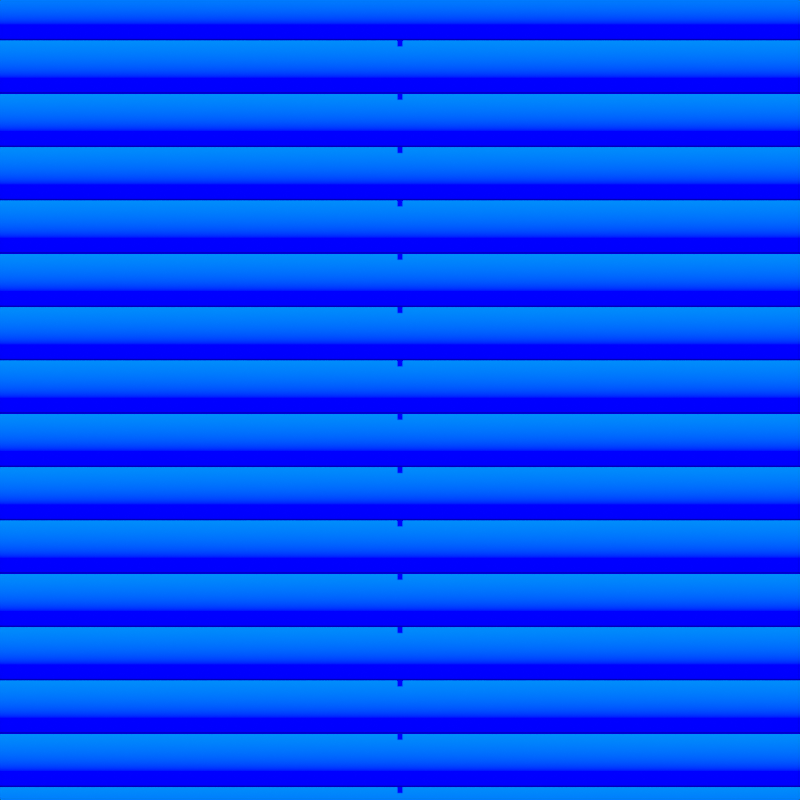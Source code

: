# Source: intake_grid2.blend  (saved by Blender 3.6.14; exported with 4.5.12 LTS)
import bpy
from mathutils import Matrix  # noqa: F401  (used for matrix-valued properties, if any)

bpy.ops.wm.read_factory_settings(use_empty=True)
scene = bpy.context.scene
scene.name = 'Scene'

# ---- collections
col_intake = bpy.data.collections.new('intake'); scene.collection.children.link(col_intake)
col_cam___light = bpy.data.collections.new('Cam & Light'); scene.collection.children.link(col_cam___light)

# ---- materials (node trees are filled in below, after node groups)
mat_bump = bpy.data.materials.new('bump')

# ---- material node trees
mat_bump.use_nodes = True; mat_bump.node_tree.nodes.clear()
_N = mat_bump.node_tree.nodes; _L = mat_bump.node_tree.links
n0 = _N.new('ShaderNodeOutputMaterial'); n0.name = 'Material Output'; n0.location = (416, 300)
n1 = _N.new('ShaderNodeEmission'); n1.name = 'Emission'; n1.location = (176, 232)
n2 = _N.new('ShaderNodeNewGeometry'); n2.name = 'Geometry'; n2.location = (-80, 310)
_L.new(n1.outputs[0], n0.inputs[0])
_L.new(n2.outputs[1], n1.inputs[0])
n0.is_active_output = True

# ---- world
world_world = bpy.data.worlds.new('World'); scene.world = world_world
world_world.use_nodes = True; world_world.node_tree.nodes.clear()
_N = world_world.node_tree.nodes; _L = world_world.node_tree.links
n0 = _N.new('ShaderNodeOutputWorld'); n0.name = 'World Output'; n0.location = (300, 300)
n1 = _N.new('ShaderNodeBackground'); n1.name = 'Background'; n1.location = (10, 300)
n1.inputs[0].default_value = (0.05088, 0.05088, 0.05088, 1.0)
_L.new(n1.outputs[0], n0.inputs[0])
n0.is_active_output = True
world_world.color = (0.05088, 0.05088, 0.05088)
world_world.use_sun_shadow = False
world_world.sun_shadow_jitter_overblur = 0.0

# ---- cameras
cam_camera_001 = bpy.data.cameras.new('Camera.001')
cam_camera_001.type = 'ORTHO'
cam_camera_001.ortho_scale = 3.0

# ---- lights
light_light = bpy.data.lights.new('Light', 'SUN')
light_light.transmission_factor = 0.0
light_light.angle = 0.1993
light_light.energy = 1.0
light_light.shadow_soft_size = 0.1
light_light.shadow_cascade_max_distance = 1000.0

# ---- meshes
me_cube = bpy.data.meshes.new('Cube')
me_cube.from_pydata([(-0.01, -3.4, -0.1), (-0.01, -3.4, 0.06), (-0.01, 0.0, -0.1), (-0.01, 0.0, 0.06), (0.01, -3.4, -0.1), (0.01, -3.4, 0.06), (0.01, 0.0, -0.1), (0.01, 0.0, 0.06)], [], [(3, 2, 0, 1), (2, 3, 7, 6), (4, 5, 1, 0), (7, 5, 4, 6), (6, 4, 0, 2), (3, 1, 5, 7)])
_uv = me_cube.uv_layers.new(name='UVMap')
_uv.uv.foreach_set('vector', [0.625, 0.25, 0.375, 0.25, 0.375, 0.0, 0.625, 0.0, 0.375, 0.25, 0.625, 0.25, 0.625, 0.5, 0.375, 0.5, 0.375, 0.75, 0.625, 0.75, 0.625, 1.0, 0.375, 1.0, 0.625, 0.5, 0.625, 0.75, 0.375, 0.75, 0.375, 0.5, 0.375, 0.5, 0.375, 0.75, 0.125, 0.75, 0.125, 0.5, 0.875, 0.5, 0.875, 0.75, 0.625, 0.75, 0.625, 0.5])
me_cube.materials.append(mat_bump)
me_cube.update()

# ---- curves / text
cu_beziercircle_001 = bpy.data.curves.new('BezierCircle.001', 'CURVE')
cu_beziercircle_001.dimensions = '3D'
_sp = cu_beziercircle_001.splines.new('BEZIER'); _sp.bezier_points.add(1)
_sp.bezier_points.foreach_set('co', [-0.13, -0.01312, 0.0, 0.25, 0.09995, 0.0])
_sp.bezier_points.foreach_set('handle_left', [-0.1297, -0.08042, 0.0, 0.1175, 0.1323, 0.0])
_sp.bezier_points.foreach_set('handle_right', [-0.1302, 0.02792, 0.0, 0.1, 0.07938, 0.0])
for _p, _l, _r in zip(_sp.bezier_points, ['ALIGNED', 'FREE'], ['ALIGNED', 'FREE']): _p.handle_left_type = _l; _p.handle_right_type = _r
_sp.order_u = 0
_sp.order_v = 0
_sp.resolution_u = 64
_sp.use_cyclic_u = True
cu_beziercircle_001.use_path = True
cu_beziercircle_001.resolution_u = 64
cu_beziercircle_001.fill_mode = 'FULL'
cu_beziercircle_008 = bpy.data.curves.new('BezierCircle.008', 'CURVE')
cu_beziercircle_008.dimensions = '2D'
_sp = cu_beziercircle_008.splines.new('POLY'); _sp.points.add(1)
_sp.points.foreach_set('co', [-1.6, 0.0, 0.0, 1.0, 1.6, 0.0, 0.0, 1.0])
_sp.order_v = 1
_sp.resolution_u = 32
cu_beziercircle_008.materials.append(mat_bump)
cu_beziercircle_008.use_path = True
cu_beziercircle_008.bevel_mode = 'OBJECT'
cu_beziercircle_008.bevel_profile.use_clip = True
cu_beziercircle_008.bevel_resolution = 16
cu_beziercircle_008.bevel_depth = 0.09
cu_beziercircle_008.resolution_u = 32
cu_beziercircle_008.use_fill_caps = True

# ---- objects
ob_prifile = bpy.data.objects.new('prifile', cu_beziercircle_001)
ob_plank = bpy.data.objects.new('plank', cu_beziercircle_008)
ob_cube = bpy.data.objects.new('Cube', me_cube)
ob_light = bpy.data.objects.new('Light', light_light)
ob_camera = bpy.data.objects.new('Camera', cam_camera_001)

# ---- transforms, parenting, visibility, modifiers, constraints
ob_prifile.location = (0.0, 0.0, 0.0)
ob_plank.location = (0.0, 1.6, 0.0)
_m = ob_plank.modifiers.new('Array', 'ARRAY')
_m.count = 18
_m.use_constant_offset = True
_m.constant_offset_displace = (0.0, -0.2, 0.0)
_m.use_relative_offset = False
_m.relative_offset_displace = (0.0, -0.5, 0.0)
ob_cube.location = (0.0, 1.6, 0.03)
ob_light.location = (0.0, 4.665, 5.904)
ob_light.rotation_euler = (0.6503, 0.05522, 1.866)
ob_light.lock_rotations_4d = False
ob_light.empty_display_type = 'ARROWS'
ob_light.color = (0.0, 0.0, 0.0, 0.0)
ob_light.lineart.crease_threshold = 0.0
ob_camera.location = (0.0, 0.0, 2.0)
cu_beziercircle_008.bevel_object = ob_prifile

# ---- collection membership
col_intake.objects.link(ob_prifile)
col_intake.objects.link(ob_plank)
col_intake.objects.link(ob_cube)
col_cam___light.objects.link(ob_light)
col_cam___light.objects.link(ob_camera)

# ---- scene / render settings (as saved in the file)
scene.camera = ob_camera
scene.frame_start = 1; scene.frame_end = 250; scene.frame_set(1)
scene.render.engine = 'CYCLES'
scene.render.image_settings.compression = 100
scene.render.resolution_x = 512
scene.render.resolution_y = 512
scene.render.film_transparent = True
scene.cycles.sampling_pattern = 'TABULATED_SOBOL'
scene.view_settings.view_transform = 'Standard'
bpy.context.view_layer.update()
